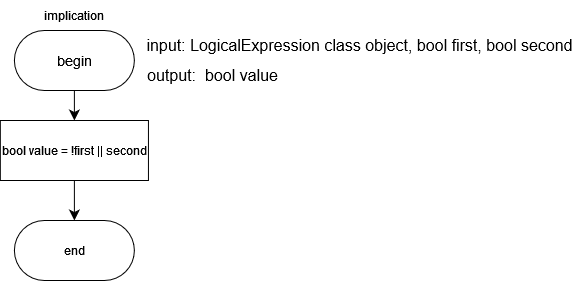

The diagram above was exported from draw.io. Its source (the exported page's mxGraphModel, read from the mxfile embedded in the PNG):
<mxGraphModel dx="712" dy="798" grid="1" gridSize="10" guides="1" tooltips="1" connect="1" arrows="1" fold="1" page="1" pageScale="1" pageWidth="827" pageHeight="1169" math="0" shadow="0">
  <root>
    <mxCell id="0" />
    <mxCell id="1" parent="0" />
    <mxCell id="szLxzouc0cIJeZTEu8RC-1" style="edgeStyle=none;curved=1;rounded=0;orthogonalLoop=1;jettySize=auto;html=1;exitX=0.5;exitY=1;exitDx=0;exitDy=0;fontSize=12;startSize=8;endSize=8;" parent="1" source="szLxzouc0cIJeZTEu8RC-2" target="szLxzouc0cIJeZTEu8RC-7" edge="1">
      <mxGeometry relative="1" as="geometry" />
    </mxCell>
    <mxCell id="szLxzouc0cIJeZTEu8RC-2" value="&lt;font face=&quot;Helvetica&quot; style=&quot;font-size: 14px;&quot;&gt;begin&lt;/font&gt;" style="rounded=1;whiteSpace=wrap;html=1;arcSize=50;" parent="1" vertex="1">
      <mxGeometry x="106.89000000000001" y="50" width="120" height="60" as="geometry" />
    </mxCell>
    <mxCell id="szLxzouc0cIJeZTEu8RC-3" value="implication" style="text;html=1;align=center;verticalAlign=middle;whiteSpace=wrap;rounded=0;" parent="1" vertex="1">
      <mxGeometry x="136.89" y="20" width="60" height="30" as="geometry" />
    </mxCell>
    <mxCell id="szLxzouc0cIJeZTEu8RC-4" value="&lt;div&gt;input: LogicalExpression class object, bool first, bool second&lt;br&gt;&lt;/div&gt;" style="text;html=1;align=center;verticalAlign=middle;resizable=0;points=[];autosize=1;strokeColor=none;fillColor=none;fontSize=16;" parent="1" vertex="1">
      <mxGeometry x="226.89" y="50" width="450" height="30" as="geometry" />
    </mxCell>
    <mxCell id="szLxzouc0cIJeZTEu8RC-5" value="output:&amp;nbsp;&lt;span data-code-marker=&quot;+&quot; class=&quot;blob-code-inner blob-code-marker js-code-nav-pass&quot;&gt; &lt;span class=&quot;pl-smi&quot;&gt;bool&lt;/span&gt; &lt;span class=&quot;pl-s1&quot;&gt;value&lt;/span&gt;&lt;/span&gt;  " style="text;html=1;align=center;verticalAlign=middle;resizable=0;points=[];autosize=1;strokeColor=none;fillColor=none;fontSize=16;" parent="1" vertex="1">
      <mxGeometry x="230" y="80" width="150" height="30" as="geometry" />
    </mxCell>
    <mxCell id="szLxzouc0cIJeZTEu8RC-6" style="edgeStyle=none;curved=1;rounded=0;orthogonalLoop=1;jettySize=auto;html=1;exitX=0.5;exitY=1;exitDx=0;exitDy=0;fontSize=12;startSize=8;endSize=8;" parent="1" source="szLxzouc0cIJeZTEu8RC-7" target="szLxzouc0cIJeZTEu8RC-8" edge="1">
      <mxGeometry relative="1" as="geometry" />
    </mxCell>
    <mxCell id="szLxzouc0cIJeZTEu8RC-7" value="&lt;span data-code-marker=&quot;+&quot; class=&quot;blob-code-inner blob-code-marker js-code-nav-pass&quot;&gt; &lt;span class=&quot;pl-smi&quot;&gt;bool&lt;/span&gt; &lt;span class=&quot;pl-s1&quot;&gt;value&lt;/span&gt; &lt;span class=&quot;pl-c1&quot;&gt;=&lt;/span&gt;&lt;/span&gt; !first || second" style="whiteSpace=wrap;html=1;" parent="1" vertex="1">
      <mxGeometry x="92.84" y="140" width="148.11" height="60" as="geometry" />
    </mxCell>
    <mxCell id="szLxzouc0cIJeZTEu8RC-8" value="&lt;div&gt;end&lt;/div&gt;" style="rounded=1;whiteSpace=wrap;html=1;arcSize=50;" parent="1" vertex="1">
      <mxGeometry x="106.89000000000001" y="240" width="120" height="60" as="geometry" />
    </mxCell>
  </root>
</mxGraphModel>